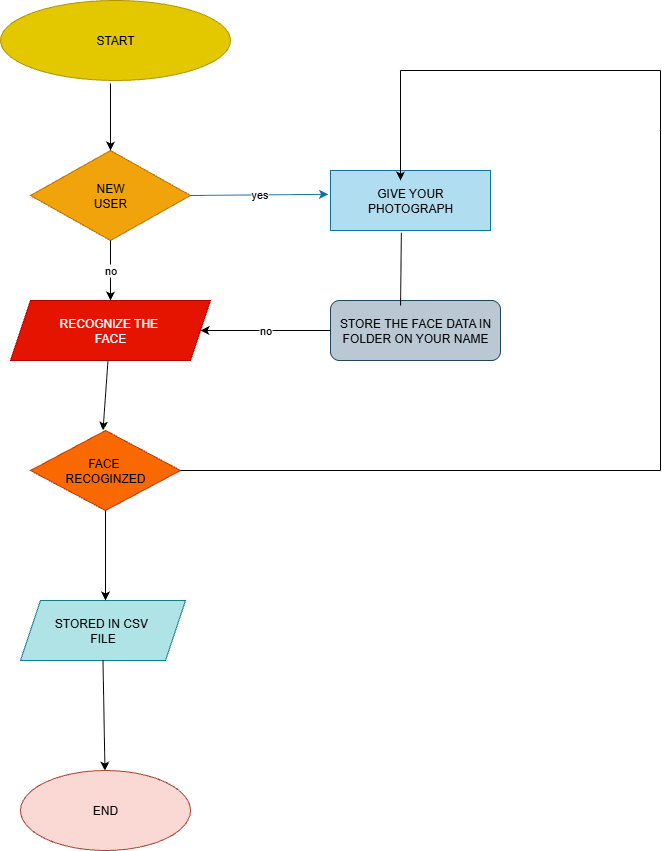

The diagram above was exported from draw.io. Its source (the exported page's mxGraphModel, read from the mxfile embedded in the PNG):
<mxGraphModel dx="1226" dy="661" grid="1" gridSize="10" guides="1" tooltips="1" connect="1" arrows="1" fold="1" page="1" pageScale="1" pageWidth="850" pageHeight="1100" math="0" shadow="0">
  <root>
    <mxCell id="0" />
    <mxCell id="1" parent="0" />
    <mxCell id="zrDVp_hTsK-OGGAEc-Ua-1" value="START" style="ellipse;whiteSpace=wrap;html=1;fillColor=#e3c800;fontColor=#000000;strokeColor=#B09500;" parent="1" vertex="1">
      <mxGeometry x="250" y="140" width="230" height="80" as="geometry" />
    </mxCell>
    <mxCell id="zrDVp_hTsK-OGGAEc-Ua-2" value="NEW&lt;div&gt;USER&lt;/div&gt;" style="rhombus;whiteSpace=wrap;html=1;fillColor=#f0a30a;fontColor=#000000;strokeColor=#BD7000;" parent="1" vertex="1">
      <mxGeometry x="280" y="290" width="160" height="90" as="geometry" />
    </mxCell>
    <mxCell id="zrDVp_hTsK-OGGAEc-Ua-3" value="RECOGNIZE THE&amp;nbsp;&lt;div&gt;FACE&lt;/div&gt;" style="shape=parallelogram;perimeter=parallelogramPerimeter;whiteSpace=wrap;html=1;fixedSize=1;fillColor=#e51400;fontColor=#ffffff;strokeColor=#B20000;" parent="1" vertex="1">
      <mxGeometry x="260" y="440" width="200" height="60" as="geometry" />
    </mxCell>
    <mxCell id="zrDVp_hTsK-OGGAEc-Ua-4" value="FACE&amp;nbsp;&lt;div&gt;RECOGINZED&lt;/div&gt;" style="rhombus;whiteSpace=wrap;html=1;fillColor=#fa6800;fontColor=#000000;strokeColor=#C73500;" parent="1" vertex="1">
      <mxGeometry x="280" y="570" width="150" height="80" as="geometry" />
    </mxCell>
    <mxCell id="zrDVp_hTsK-OGGAEc-Ua-5" value="STORED IN CSV&amp;nbsp;&lt;div&gt;FILE&lt;/div&gt;" style="shape=parallelogram;perimeter=parallelogramPerimeter;whiteSpace=wrap;html=1;fixedSize=1;fillColor=#b0e3e6;strokeColor=#0e8088;" parent="1" vertex="1">
      <mxGeometry x="270" y="740" width="165" height="60" as="geometry" />
    </mxCell>
    <mxCell id="zrDVp_hTsK-OGGAEc-Ua-6" value="END" style="ellipse;whiteSpace=wrap;html=1;fillColor=#fad9d5;strokeColor=#ae4132;" parent="1" vertex="1">
      <mxGeometry x="270" y="910" width="170" height="80" as="geometry" />
    </mxCell>
    <mxCell id="zrDVp_hTsK-OGGAEc-Ua-8" value="STORE THE FACE DATA IN FOLDER ON YOUR NAME" style="rounded=1;whiteSpace=wrap;html=1;fillColor=#bac8d3;strokeColor=#23445d;" parent="1" vertex="1">
      <mxGeometry x="580" y="440" width="170" height="60" as="geometry" />
    </mxCell>
    <mxCell id="zrDVp_hTsK-OGGAEc-Ua-9" value="" style="endArrow=classic;html=1;rounded=0;entryX=0.5;entryY=0;entryDx=0;entryDy=0;" parent="1" target="zrDVp_hTsK-OGGAEc-Ua-2" edge="1">
      <mxGeometry relative="1" as="geometry">
        <mxPoint x="360" y="223" as="sourcePoint" />
        <mxPoint x="470" y="270" as="targetPoint" />
      </mxGeometry>
    </mxCell>
    <mxCell id="zrDVp_hTsK-OGGAEc-Ua-11" value="no" style="endArrow=classic;html=1;rounded=0;exitX=0.5;exitY=1;exitDx=0;exitDy=0;entryX=0.5;entryY=0;entryDx=0;entryDy=0;" parent="1" source="zrDVp_hTsK-OGGAEc-Ua-2" target="zrDVp_hTsK-OGGAEc-Ua-3" edge="1">
      <mxGeometry relative="1" as="geometry">
        <mxPoint x="400" y="420" as="sourcePoint" />
        <mxPoint x="500" y="420" as="targetPoint" />
      </mxGeometry>
    </mxCell>
    <mxCell id="zrDVp_hTsK-OGGAEc-Ua-13" value="" style="endArrow=classic;html=1;rounded=0;exitX=0.5;exitY=1;exitDx=0;exitDy=0;entryX=0.515;entryY=0;entryDx=0;entryDy=0;entryPerimeter=0;" parent="1" source="zrDVp_hTsK-OGGAEc-Ua-4" target="zrDVp_hTsK-OGGAEc-Ua-5" edge="1">
      <mxGeometry relative="1" as="geometry">
        <mxPoint x="300" y="730" as="sourcePoint" />
        <mxPoint x="400" y="730" as="targetPoint" />
      </mxGeometry>
    </mxCell>
    <mxCell id="zrDVp_hTsK-OGGAEc-Ua-15" value="" style="endArrow=classic;html=1;rounded=0;exitX=0.5;exitY=1;exitDx=0;exitDy=0;entryX=0.5;entryY=0;entryDx=0;entryDy=0;" parent="1" edge="1">
      <mxGeometry relative="1" as="geometry">
        <mxPoint x="357.5" y="500" as="sourcePoint" />
        <mxPoint x="352.5" y="570" as="targetPoint" />
      </mxGeometry>
    </mxCell>
    <mxCell id="zrDVp_hTsK-OGGAEc-Ua-17" value="" style="endArrow=classic;html=1;rounded=0;exitX=0.5;exitY=1;exitDx=0;exitDy=0;" parent="1" source="zrDVp_hTsK-OGGAEc-Ua-5" target="zrDVp_hTsK-OGGAEc-Ua-6" edge="1">
      <mxGeometry relative="1" as="geometry">
        <mxPoint x="350" y="880" as="sourcePoint" />
        <mxPoint x="450" y="880" as="targetPoint" />
      </mxGeometry>
    </mxCell>
    <mxCell id="zrDVp_hTsK-OGGAEc-Ua-33" value="yes" style="endArrow=classic;html=1;rounded=0;exitX=1;exitY=0.5;exitDx=0;exitDy=0;entryX=-0.015;entryY=0.397;entryDx=0;entryDy=0;entryPerimeter=0;fillColor=#b1ddf0;strokeColor=#10739e;" parent="1" source="zrDVp_hTsK-OGGAEc-Ua-2" target="zrDVp_hTsK-OGGAEc-Ua-51" edge="1">
      <mxGeometry relative="1" as="geometry">
        <mxPoint x="480" y="334.5" as="sourcePoint" />
        <mxPoint x="580" y="334.5" as="targetPoint" />
      </mxGeometry>
    </mxCell>
    <mxCell id="zrDVp_hTsK-OGGAEc-Ua-41" value="" style="endArrow=none;html=1;rounded=0;" parent="1" edge="1">
      <mxGeometry width="50" height="50" relative="1" as="geometry">
        <mxPoint x="910" y="610" as="sourcePoint" />
        <mxPoint x="910" y="270" as="targetPoint" />
      </mxGeometry>
    </mxCell>
    <mxCell id="zrDVp_hTsK-OGGAEc-Ua-43" value="" style="endArrow=none;html=1;rounded=0;" parent="1" edge="1">
      <mxGeometry width="50" height="50" relative="1" as="geometry">
        <mxPoint x="910" y="270" as="sourcePoint" />
        <mxPoint x="910" y="210" as="targetPoint" />
      </mxGeometry>
    </mxCell>
    <mxCell id="zrDVp_hTsK-OGGAEc-Ua-46" value="" style="endArrow=none;html=1;rounded=0;exitX=1;exitY=0.5;exitDx=0;exitDy=0;" parent="1" source="zrDVp_hTsK-OGGAEc-Ua-4" edge="1">
      <mxGeometry width="50" height="50" relative="1" as="geometry">
        <mxPoint x="670" y="660" as="sourcePoint" />
        <mxPoint x="910" y="610" as="targetPoint" />
      </mxGeometry>
    </mxCell>
    <mxCell id="zrDVp_hTsK-OGGAEc-Ua-51" value="GIVE YOUR&lt;div&gt;PHOTOGRAPH&lt;/div&gt;" style="rounded=0;whiteSpace=wrap;html=1;fillColor=#b1ddf0;strokeColor=#10739e;" parent="1" vertex="1">
      <mxGeometry x="580" y="310" width="160" height="60" as="geometry" />
    </mxCell>
    <mxCell id="zrDVp_hTsK-OGGAEc-Ua-54" value="" style="endArrow=classic;html=1;rounded=0;" parent="1" edge="1">
      <mxGeometry relative="1" as="geometry">
        <mxPoint x="650" y="210" as="sourcePoint" />
        <mxPoint x="650" y="320" as="targetPoint" />
      </mxGeometry>
    </mxCell>
    <mxCell id="zrDVp_hTsK-OGGAEc-Ua-58" value="" style="endArrow=none;html=1;rounded=0;" parent="1" edge="1">
      <mxGeometry width="50" height="50" relative="1" as="geometry">
        <mxPoint x="650" y="210" as="sourcePoint" />
        <mxPoint x="910" y="210" as="targetPoint" />
      </mxGeometry>
    </mxCell>
    <mxCell id="zrDVp_hTsK-OGGAEc-Ua-59" value="" style="endArrow=none;html=1;rounded=0;exitX=0.412;exitY=0.083;exitDx=0;exitDy=0;exitPerimeter=0;entryX=0.443;entryY=1.037;entryDx=0;entryDy=0;entryPerimeter=0;" parent="1" source="zrDVp_hTsK-OGGAEc-Ua-8" target="zrDVp_hTsK-OGGAEc-Ua-51" edge="1">
      <mxGeometry width="50" height="50" relative="1" as="geometry">
        <mxPoint x="830" y="410" as="sourcePoint" />
        <mxPoint x="656" y="380" as="targetPoint" />
      </mxGeometry>
    </mxCell>
    <mxCell id="rig8-zZNZiSAo6NloPZp-7" value="no" style="endArrow=classic;html=1;rounded=0;entryX=1;entryY=0.5;entryDx=0;entryDy=0;exitX=0;exitY=0.5;exitDx=0;exitDy=0;" edge="1" parent="1" source="zrDVp_hTsK-OGGAEc-Ua-8" target="zrDVp_hTsK-OGGAEc-Ua-3">
      <mxGeometry relative="1" as="geometry">
        <mxPoint x="460" y="480" as="sourcePoint" />
        <mxPoint x="560" y="480" as="targetPoint" />
      </mxGeometry>
    </mxCell>
  </root>
</mxGraphModel>